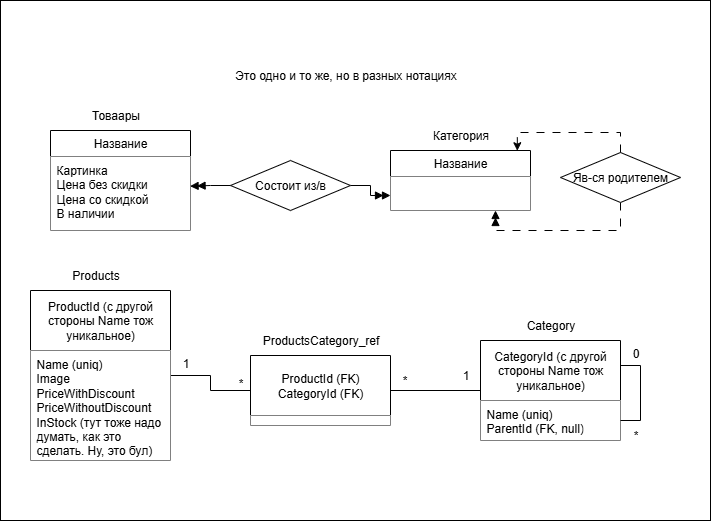

The diagram above was exported from draw.io. Its source (the exported page's mxGraphModel, read from the mxfile embedded in the PNG):
<mxGraphModel dx="2071" dy="716" grid="1" gridSize="10" guides="1" tooltips="1" connect="1" arrows="1" fold="1" page="1" pageScale="1" pageWidth="827" pageHeight="1169" math="0" shadow="0">
  <root>
    <mxCell id="0" />
    <mxCell id="1" parent="0" />
    <mxCell id="_3fbcZ-UaFknPs5vjPvc-5" value="" style="rounded=0;whiteSpace=wrap;html=1;" vertex="1" parent="1">
      <mxGeometry x="-10" y="190" width="710" height="520" as="geometry" />
    </mxCell>
    <mxCell id="z3YhTsL_gDp53mxOZ--C-1" value="Название" style="swimlane;fontStyle=0;childLayout=stackLayout;horizontal=1;startSize=26;horizontalStack=0;resizeParent=1;resizeParentMax=0;resizeLast=0;collapsible=1;marginBottom=0;whiteSpace=wrap;html=1;fillColor=default;" parent="1" vertex="1">
      <mxGeometry x="40" y="320" width="140" height="100" as="geometry" />
    </mxCell>
    <mxCell id="z3YhTsL_gDp53mxOZ--C-2" value="Картинка&lt;div&gt;Цена без скидки&lt;/div&gt;&lt;div&gt;Цена со скидкой&lt;/div&gt;&lt;div&gt;В наличии&lt;/div&gt;" style="text;align=left;verticalAlign=top;spacingLeft=4;spacingRight=4;overflow=hidden;rotatable=0;points=[[0,0.5],[1,0.5]];portConstraint=eastwest;whiteSpace=wrap;html=1;fillColor=default;" parent="z3YhTsL_gDp53mxOZ--C-1" vertex="1">
      <mxGeometry y="26" width="140" height="74" as="geometry" />
    </mxCell>
    <mxCell id="z3YhTsL_gDp53mxOZ--C-5" value="Товаары" style="text;html=1;align=center;verticalAlign=middle;resizable=0;points=[];autosize=1;strokeColor=none;fillColor=none;" parent="1" vertex="1">
      <mxGeometry x="70" y="290" width="70" height="30" as="geometry" />
    </mxCell>
    <mxCell id="z3YhTsL_gDp53mxOZ--C-6" value="Название" style="swimlane;fontStyle=0;childLayout=stackLayout;horizontal=1;startSize=26;horizontalStack=0;resizeParent=1;resizeParentMax=0;resizeLast=0;collapsible=1;marginBottom=0;whiteSpace=wrap;html=1;" parent="1" vertex="1">
      <mxGeometry x="380" y="340" width="140" height="60" as="geometry" />
    </mxCell>
    <mxCell id="_3fbcZ-UaFknPs5vjPvc-3" value="" style="text;align=left;verticalAlign=top;spacingLeft=4;spacingRight=4;overflow=hidden;rotatable=0;points=[[0,0.5],[1,0.5]];portConstraint=eastwest;whiteSpace=wrap;html=1;fillColor=default;" vertex="1" parent="z3YhTsL_gDp53mxOZ--C-6">
      <mxGeometry y="26" width="140" height="34" as="geometry" />
    </mxCell>
    <mxCell id="z3YhTsL_gDp53mxOZ--C-10" value="Категория" style="text;html=1;align=center;verticalAlign=middle;resizable=0;points=[];autosize=1;strokeColor=none;fillColor=none;" parent="1" vertex="1">
      <mxGeometry x="410" y="310" width="80" height="30" as="geometry" />
    </mxCell>
    <mxCell id="z3YhTsL_gDp53mxOZ--C-13" style="edgeStyle=orthogonalEdgeStyle;rounded=0;orthogonalLoop=1;jettySize=auto;html=1;exitX=1;exitY=0.5;exitDx=0;exitDy=0;entryX=0;entryY=0.75;entryDx=0;entryDy=0;endArrow=doubleBlock;endFill=1;" parent="1" source="z3YhTsL_gDp53mxOZ--C-11" target="z3YhTsL_gDp53mxOZ--C-6" edge="1">
      <mxGeometry relative="1" as="geometry" />
    </mxCell>
    <mxCell id="z3YhTsL_gDp53mxOZ--C-11" value="Состоит из/в" style="rhombus;whiteSpace=wrap;html=1;" parent="1" vertex="1">
      <mxGeometry x="220" y="350" width="120" height="50" as="geometry" />
    </mxCell>
    <mxCell id="z3YhTsL_gDp53mxOZ--C-12" style="edgeStyle=orthogonalEdgeStyle;rounded=0;orthogonalLoop=1;jettySize=auto;html=1;exitX=0;exitY=0.5;exitDx=0;exitDy=0;entryX=0.997;entryY=0.401;entryDx=0;entryDy=0;entryPerimeter=0;endArrow=doubleBlock;endFill=1;" parent="1" source="z3YhTsL_gDp53mxOZ--C-11" target="z3YhTsL_gDp53mxOZ--C-2" edge="1">
      <mxGeometry relative="1" as="geometry" />
    </mxCell>
    <mxCell id="z3YhTsL_gDp53mxOZ--C-16" style="edgeStyle=orthogonalEdgeStyle;rounded=0;orthogonalLoop=1;jettySize=auto;html=1;exitX=0.5;exitY=1;exitDx=0;exitDy=0;entryX=0.75;entryY=1;entryDx=0;entryDy=0;endArrow=doubleBlock;endFill=1;dashed=1;dashPattern=8 8;" parent="1" source="z3YhTsL_gDp53mxOZ--C-14" target="z3YhTsL_gDp53mxOZ--C-6" edge="1">
      <mxGeometry relative="1" as="geometry">
        <Array as="points">
          <mxPoint x="610" y="420" />
          <mxPoint x="485" y="420" />
        </Array>
      </mxGeometry>
    </mxCell>
    <mxCell id="z3YhTsL_gDp53mxOZ--C-14" value="Яв-ся родителем" style="rhombus;whiteSpace=wrap;html=1;" parent="1" vertex="1">
      <mxGeometry x="550" y="342" width="120" height="50" as="geometry" />
    </mxCell>
    <mxCell id="z3YhTsL_gDp53mxOZ--C-15" style="edgeStyle=orthogonalEdgeStyle;rounded=0;orthogonalLoop=1;jettySize=auto;html=1;exitX=0.5;exitY=0;exitDx=0;exitDy=0;entryX=0.906;entryY=0.004;entryDx=0;entryDy=0;entryPerimeter=0;dashed=1;dashPattern=8 8;" parent="1" source="z3YhTsL_gDp53mxOZ--C-14" target="z3YhTsL_gDp53mxOZ--C-6" edge="1">
      <mxGeometry relative="1" as="geometry" />
    </mxCell>
    <mxCell id="z3YhTsL_gDp53mxOZ--C-34" style="edgeStyle=orthogonalEdgeStyle;rounded=0;orthogonalLoop=1;jettySize=auto;html=1;exitX=1;exitY=0.5;exitDx=0;exitDy=0;entryX=0;entryY=0.5;entryDx=0;entryDy=0;endArrow=none;endFill=0;" parent="1" source="z3YhTsL_gDp53mxOZ--C-17" target="z3YhTsL_gDp53mxOZ--C-30" edge="1">
      <mxGeometry relative="1" as="geometry" />
    </mxCell>
    <mxCell id="z3YhTsL_gDp53mxOZ--C-17" value="ProductId (с другой стороны Name тож уникальное)" style="swimlane;fontStyle=0;childLayout=stackLayout;horizontal=1;startSize=60;horizontalStack=0;resizeParent=1;resizeParentMax=0;resizeLast=0;collapsible=1;marginBottom=0;whiteSpace=wrap;html=1;" parent="1" vertex="1">
      <mxGeometry x="20" y="480" width="140" height="170" as="geometry" />
    </mxCell>
    <mxCell id="z3YhTsL_gDp53mxOZ--C-18" value="Name (uniq)&lt;div&gt;Image&lt;/div&gt;&lt;div&gt;PriceWithDiscount&lt;/div&gt;&lt;div&gt;PriceWithoutDiscount&lt;/div&gt;&lt;div&gt;InStock (тут тоже надо думать, как это сделать. Ну, это бул)&lt;/div&gt;" style="text;align=left;verticalAlign=top;spacingLeft=4;spacingRight=4;overflow=hidden;rotatable=0;points=[[0,0.5],[1,0.5]];portConstraint=eastwest;whiteSpace=wrap;html=1;fillColor=default;" parent="z3YhTsL_gDp53mxOZ--C-17" vertex="1">
      <mxGeometry y="60" width="140" height="110" as="geometry" />
    </mxCell>
    <mxCell id="z3YhTsL_gDp53mxOZ--C-19" value="Products" style="text;html=1;align=center;verticalAlign=middle;resizable=0;points=[];autosize=1;strokeColor=none;fillColor=none;" parent="1" vertex="1">
      <mxGeometry x="50" y="450" width="70" height="30" as="geometry" />
    </mxCell>
    <mxCell id="z3YhTsL_gDp53mxOZ--C-33" style="edgeStyle=orthogonalEdgeStyle;rounded=0;orthogonalLoop=1;jettySize=auto;html=1;exitX=0;exitY=0.5;exitDx=0;exitDy=0;entryX=1;entryY=0.5;entryDx=0;entryDy=0;endArrow=none;endFill=0;" parent="1" source="z3YhTsL_gDp53mxOZ--C-20" target="z3YhTsL_gDp53mxOZ--C-30" edge="1">
      <mxGeometry relative="1" as="geometry" />
    </mxCell>
    <mxCell id="z3YhTsL_gDp53mxOZ--C-20" value="CategoryId (с другой стороны Name тож уникальное)" style="swimlane;fontStyle=0;childLayout=stackLayout;horizontal=1;startSize=60;fillColor=default;horizontalStack=0;resizeParent=1;resizeParentMax=0;resizeLast=0;collapsible=1;marginBottom=0;whiteSpace=wrap;html=1;" parent="1" vertex="1">
      <mxGeometry x="470" y="530" width="140" height="100" as="geometry" />
    </mxCell>
    <mxCell id="z3YhTsL_gDp53mxOZ--C-29" value="Name (uniq)&lt;div&gt;ParentId (FK, null)&lt;/div&gt;" style="text;strokeColor=none;fillColor=default;align=left;verticalAlign=top;spacingLeft=4;spacingRight=4;overflow=hidden;rotatable=0;points=[[0,0.5],[1,0.5]];portConstraint=eastwest;whiteSpace=wrap;html=1;" parent="z3YhTsL_gDp53mxOZ--C-20" vertex="1">
      <mxGeometry y="60" width="140" height="40" as="geometry" />
    </mxCell>
    <mxCell id="z3YhTsL_gDp53mxOZ--C-39" style="edgeStyle=orthogonalEdgeStyle;rounded=0;orthogonalLoop=1;jettySize=auto;html=1;exitX=1;exitY=0.25;exitDx=0;exitDy=0;entryX=1;entryY=0.5;entryDx=0;entryDy=0;endArrow=none;endFill=0;" parent="z3YhTsL_gDp53mxOZ--C-20" source="z3YhTsL_gDp53mxOZ--C-20" target="z3YhTsL_gDp53mxOZ--C-29" edge="1">
      <mxGeometry relative="1" as="geometry" />
    </mxCell>
    <mxCell id="z3YhTsL_gDp53mxOZ--C-21" value="Category" style="text;html=1;align=center;verticalAlign=middle;resizable=0;points=[];autosize=1;strokeColor=none;fillColor=none;" parent="1" vertex="1">
      <mxGeometry x="505" y="500" width="70" height="30" as="geometry" />
    </mxCell>
    <mxCell id="z3YhTsL_gDp53mxOZ--C-30" value="ProductId (FK)&lt;div&gt;CategoryId (FK)&lt;/div&gt;" style="swimlane;fontStyle=0;childLayout=stackLayout;horizontal=1;startSize=60;fillColor=default;horizontalStack=0;resizeParent=1;resizeParentMax=0;resizeLast=0;collapsible=1;marginBottom=0;whiteSpace=wrap;html=1;" parent="1" vertex="1">
      <mxGeometry x="240" y="545" width="140" height="70" as="geometry" />
    </mxCell>
    <mxCell id="_3fbcZ-UaFknPs5vjPvc-4" value="" style="text;align=left;verticalAlign=top;spacingLeft=4;spacingRight=4;overflow=hidden;rotatable=0;points=[[0,0.5],[1,0.5]];portConstraint=eastwest;whiteSpace=wrap;html=1;fillColor=default;" vertex="1" parent="z3YhTsL_gDp53mxOZ--C-30">
      <mxGeometry y="60" width="140" height="10" as="geometry" />
    </mxCell>
    <mxCell id="z3YhTsL_gDp53mxOZ--C-32" value="ProductsCategory_ref" style="text;html=1;align=center;verticalAlign=middle;resizable=0;points=[];autosize=1;strokeColor=none;fillColor=none;" parent="1" vertex="1">
      <mxGeometry x="240" y="515" width="140" height="30" as="geometry" />
    </mxCell>
    <mxCell id="z3YhTsL_gDp53mxOZ--C-35" value="1" style="text;html=1;align=center;verticalAlign=middle;resizable=0;points=[];autosize=1;strokeColor=none;fillColor=none;" parent="1" vertex="1">
      <mxGeometry x="160" y="538" width="30" height="30" as="geometry" />
    </mxCell>
    <mxCell id="z3YhTsL_gDp53mxOZ--C-36" value="*" style="text;html=1;align=center;verticalAlign=middle;resizable=0;points=[];autosize=1;strokeColor=none;fillColor=none;" parent="1" vertex="1">
      <mxGeometry x="215" y="558" width="30" height="30" as="geometry" />
    </mxCell>
    <mxCell id="z3YhTsL_gDp53mxOZ--C-37" value="1" style="text;html=1;align=center;verticalAlign=middle;resizable=0;points=[];autosize=1;strokeColor=none;fillColor=none;" parent="1" vertex="1">
      <mxGeometry x="440" y="550" width="30" height="30" as="geometry" />
    </mxCell>
    <mxCell id="z3YhTsL_gDp53mxOZ--C-38" value="*" style="text;html=1;align=center;verticalAlign=middle;resizable=0;points=[];autosize=1;strokeColor=none;fillColor=none;" parent="1" vertex="1">
      <mxGeometry x="379" y="555" width="30" height="30" as="geometry" />
    </mxCell>
    <mxCell id="z3YhTsL_gDp53mxOZ--C-40" value="0" style="text;html=1;align=center;verticalAlign=middle;resizable=0;points=[];autosize=1;strokeColor=none;fillColor=none;" parent="1" vertex="1">
      <mxGeometry x="610" y="528" width="30" height="30" as="geometry" />
    </mxCell>
    <mxCell id="z3YhTsL_gDp53mxOZ--C-41" value="*" style="text;html=1;align=center;verticalAlign=middle;resizable=0;points=[];autosize=1;strokeColor=none;fillColor=none;" parent="1" vertex="1">
      <mxGeometry x="610" y="610" width="30" height="30" as="geometry" />
    </mxCell>
    <mxCell id="z3YhTsL_gDp53mxOZ--C-42" value="Это одно и то же, но в разных нотациях" style="text;html=1;align=center;verticalAlign=middle;resizable=0;points=[];autosize=1;strokeColor=none;fillColor=none;" parent="1" vertex="1">
      <mxGeometry x="210" y="250" width="250" height="30" as="geometry" />
    </mxCell>
  </root>
</mxGraphModel>